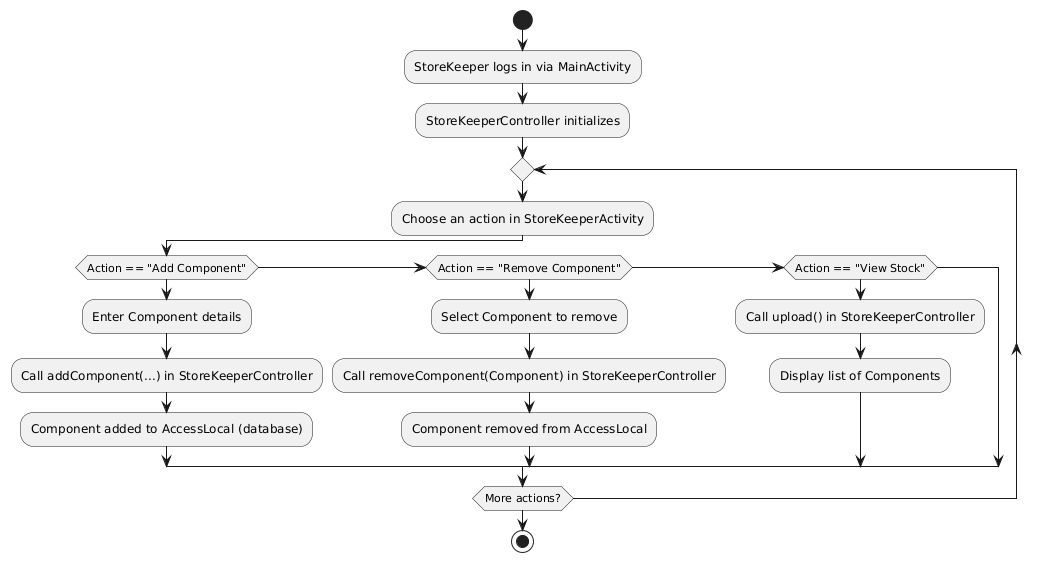

The diagram above was rendered by PlantUML. Its source (embedded in the PNG):
@startuml
start
:StoreKeeper logs in via MainActivity;
:StoreKeeperController initializes;
repeat
    :Choose an action in StoreKeeperActivity;
    if (Action == "Add Component") then
        :Enter Component details;
        :Call addComponent(...) in StoreKeeperController;
        :Component added to AccessLocal (database);
    elseif (Action == "Remove Component") then
        :Select Component to remove;
        :Call removeComponent(Component) in StoreKeeperController;
        :Component removed from AccessLocal;
    elseif (Action == "View Stock") then
        :Call upload() in StoreKeeperController;
        :Display list of Components;
    endif
repeat while (More actions?)
stop
@enduml